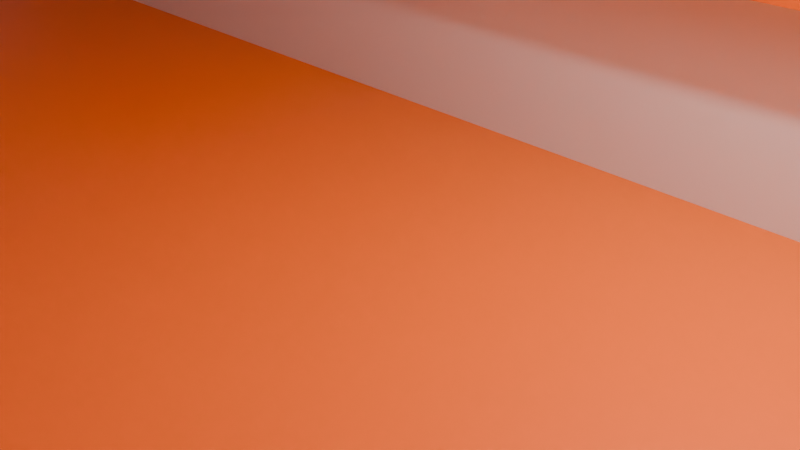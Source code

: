 # Source: chest1.blend  (saved by Blender 4.0.36; exported with 4.5.12 LTS)
import bpy
from mathutils import Matrix  # noqa: F401  (used for matrix-valued properties, if any)

bpy.ops.wm.read_factory_settings(use_empty=True)
scene = bpy.context.scene
scene.name = 'Scene'

# ---- collections
col_collection = bpy.data.collections.new('Collection'); scene.collection.children.link(col_collection)

# ---- materials (node trees are filled in below, after node groups)
mat_material_001 = bpy.data.materials.new('Material.001')
mat_material_001.use_transparent_shadow = False
mat_material_002 = bpy.data.materials.new('Material.002')
mat_material_002.use_transparent_shadow = False
mat_material_003 = bpy.data.materials.new('Material.003')
mat_material_003.use_transparent_shadow = False

# ---- material node trees
mat_material_001.use_nodes = True; mat_material_001.node_tree.nodes.clear()
_N = mat_material_001.node_tree.nodes; _L = mat_material_001.node_tree.links
n0 = _N.new('ShaderNodeBsdfPrincipled'); n0.name = 'Principled BSDF'; n0.location = (10, 300)
n0.inputs[0].default_value = (0.8022, 0.1445, 0.007366, 1.0)
n0.inputs[3].default_value = 1.45
n1 = _N.new('ShaderNodeOutputMaterial'); n1.name = 'Material Output'; n1.location = (300, 300)
_L.new(n0.outputs[0], n1.inputs[0])
n1.is_active_output = True
mat_material_002.use_nodes = True; mat_material_002.node_tree.nodes.clear()
_N = mat_material_002.node_tree.nodes; _L = mat_material_002.node_tree.links
n0 = _N.new('ShaderNodeBsdfPrincipled'); n0.name = 'Principled BSDF'; n0.location = (10, 300)
n0.inputs[0].default_value = (0.0, 0.0, 0.0, 1.0)
n0.inputs[3].default_value = 1.45
n1 = _N.new('ShaderNodeOutputMaterial'); n1.name = 'Material Output'; n1.location = (300, 300)
_L.new(n0.outputs[0], n1.inputs[0])
n1.is_active_output = True
mat_material_003.use_nodes = True; mat_material_003.node_tree.nodes.clear()
_N = mat_material_003.node_tree.nodes; _L = mat_material_003.node_tree.links
n0 = _N.new('ShaderNodeBsdfPrincipled'); n0.name = 'Principled BSDF'; n0.location = (10, 300)
n0.inputs[3].default_value = 1.45
n1 = _N.new('ShaderNodeOutputMaterial'); n1.name = 'Material Output'; n1.location = (300, 300)
_L.new(n0.outputs[0], n1.inputs[0])
n1.is_active_output = True

# ---- world
world_world = bpy.data.worlds.new('World'); scene.world = world_world
world_world.use_nodes = True; world_world.node_tree.nodes.clear()
_N = world_world.node_tree.nodes; _L = world_world.node_tree.links
n0 = _N.new('ShaderNodeOutputWorld'); n0.name = 'World Output'; n0.location = (300, 300)
n1 = _N.new('ShaderNodeBackground'); n1.name = 'Background'; n1.location = (10, 300)
n1.inputs[0].default_value = (0.05088, 0.05088, 0.05088, 1.0)
_L.new(n1.outputs[0], n0.inputs[0])
n0.is_active_output = True
world_world.color = (0.05088, 0.05088, 0.05088)
world_world.use_sun_shadow = False
world_world.sun_shadow_jitter_overblur = 0.0

# ---- cameras
cam_camera = bpy.data.cameras.new('Camera')
cam_camera.clip_end = 100.0
cam_camera.ortho_scale = 7.314

# ---- lights
light_light = bpy.data.lights.new('Light', 'POINT')
light_light.transmission_factor = 0.0
light_light.use_soft_falloff = False
light_light.energy = 1000.0
light_light.shadow_soft_size = 0.1
light_light.shadow_maximum_resolution = 0.006
light_light.use_absolute_resolution = True

# ---- meshes
me_cube_002 = bpy.data.meshes.new('Cube.002')
me_cube_002.from_pydata([(-10.64, -6.562, -4.005), (-10.64, -6.562, 4.005), (-10.64, 6.562, -4.005), (-10.64, 6.562, 4.005), (10.64, -6.562, -4.005), (10.64, -6.562, 4.005), (10.64, 6.562, -4.005), (10.64, 6.562, 4.005), (-10.64, 0.0, -4.005), (-10.64, 0.0, 4.005), (10.64, 0.0, -4.005), (10.64, 0.0, 4.005), (-8.158, 6.562, -4.005), (-8.158, 6.562, 4.005), (-8.158, -6.562, -4.005), (-8.158, -6.562, 4.005), (-8.158, 0.0, 4.005), (-7.945, 6.206, -0.4703), (8.354, 6.562, 4.005), (8.354, -6.562, -4.005), (8.354, 0.0, 4.005), (8.354, 6.562, -4.005), (8.354, -6.562, 4.005), (-7.945, -6.206, 0.748), (-10.64, -4.298, -4.005), (10.64, -4.298, 4.005), (-10.64, -4.298, 4.005), (10.64, -4.298, -4.005), (-8.158, -4.298, 4.005), (8.138, 6.206, -0.4703), (8.354, -4.298, 4.005), (-7.945, -6.206, -0.4523), (-10.64, 4.292, 4.005), (10.64, 4.292, -4.005), (-10.64, 4.292, -4.005), (10.64, 4.292, 4.005), (-7.945, 6.206, 0.73), (-8.158, 4.292, 4.005), (8.354, 4.292, 4.005), (8.138, 6.206, 0.73), (-10.64, -6.562, 4.229), (-10.64, 6.562, 4.229), (10.64, -6.562, 4.229), (10.64, 6.562, 4.229), (-10.64, 0.0, 4.229), (10.64, 0.0, 4.229), (-8.158, 6.562, 4.229), (-8.158, -6.562, 4.229), (-8.158, 0.0, 4.229), (8.354, 6.562, 4.229), (8.354, 0.0, 4.229), (8.354, -6.562, 4.229), (10.64, -4.298, 4.229), (-10.64, -4.298, 4.229), (-8.158, -4.298, 4.229), (8.354, -4.298, 4.229), (-10.64, 4.292, 4.229), (10.64, 4.292, 4.229), (-8.158, 4.292, 4.229), (8.354, 4.292, 4.229), (-10.64, 4.292, 5.548), (-10.64, 6.562, 5.548), (8.354, 6.562, 5.548), (10.64, 6.562, 5.548), (10.64, -4.298, 5.548), (10.64, -6.562, 5.548), (-8.158, -6.562, 5.548), (-10.64, -6.562, 5.548), (-10.64, -4.298, 5.548), (-10.64, 0.0, 5.548), (10.64, 4.292, 5.548), (10.64, 0.0, 5.548), (10.64, -5.66, 6.9), (-8.158, 6.562, 5.548), (8.354, -6.562, 5.548), (10.64, -3.708, 6.9), (10.64, 5.66, 6.9), (8.354, 5.66, 6.9), (-10.64, 5.66, 6.9), (-10.64, 3.702, 6.9), (-10.64, 4.292, 5.548), (-10.64, 6.562, 5.548), (8.354, 6.562, 5.548), (10.64, 6.562, 5.548), (10.64, -4.298, 5.548), (10.64, -6.562, 5.548), (-8.158, -6.562, 5.548), (-10.64, -6.562, 5.548), (-10.64, -4.298, 5.548), (-10.64, 0.0, 5.548), (10.64, 4.292, 5.548), (10.64, 0.0, 5.548), (-8.158, 6.562, 5.548), (8.354, -6.562, 5.548), (-8.158, -5.66, 6.9), (-10.64, -5.66, 6.9), (-10.64, -3.708, 6.9), (10.64, 3.702, 6.9), (-8.158, 5.66, 6.9), (8.354, -5.66, 6.9), (10.64, -1.543, 7.905), (10.64, -3.899, 7.905), (8.354, 3.898, 7.905), (10.64, 3.898, 7.905), (-10.64, 1.538, 7.905), (-10.64, 3.898, 7.905), (-8.158, -3.899, 7.905), (-10.64, -3.899, 7.905), (-10.64, -1.543, 7.905), (-10.64, -0.0004917, 7.905), (10.64, 1.538, 7.905), (10.64, -0.0004917, 7.905), (-10.64, 0.0, 1.964), (-8.158, 3.898, 7.905), (8.354, -3.899, 7.905), (10.64, 0.0, 1.964), (10.64, -6.562, 1.964), (10.64, 6.562, 1.964), (-10.64, 6.562, 1.964), (-10.64, -6.562, 1.964), (10.64, -0.3664, 8.607), (10.64, -0.5588, 8.607), (8.354, 0.5565, 8.607), (10.64, 0.5565, 8.607), (-10.64, 0.3636, 8.607), (-10.64, 0.5565, 8.607), (-8.158, -0.5588, 8.607), (-10.64, -0.5588, 8.607), (-10.64, -0.3664, 8.607), (-10.64, -0.001109, 8.607), (10.64, 0.3636, 8.607), (10.64, -0.001109, 8.607), (8.354, -0.001109, 8.607), (-8.158, 0.5565, 8.607), (8.354, -0.5588, 8.607), (-8.158, -0.001109, 8.607), (-8.158, 0.3636, 8.607), (-8.158, -0.3664, 8.607), (8.354, -0.3664, 8.607), (8.354, 0.3636, 8.607), (-8.158, -6.562, 1.964), (-8.158, 6.562, 1.964), (8.354, -6.562, 1.964), (8.354, 6.562, 1.964), (-10.64, -4.298, 1.964), (10.64, -4.298, 1.964), (10.64, 4.292, 1.964), (-10.64, 4.292, 1.964), (-10.64, 6.562, -1.733), (10.64, 6.562, -1.733), (10.64, -6.562, -1.733), (10.64, 0.0, -1.733), (-10.64, 0.0, -1.733), (-8.158, -6.562, -1.733), (-8.158, 6.562, -1.733), (8.354, -6.562, -1.733), (8.354, 6.562, -1.733), (-10.64, -4.298, -1.733), (10.64, -4.298, -1.733), (10.64, 4.292, -1.733), (-10.64, 4.292, -1.733), (-10.64, -6.562, -1.733), (8.138, -6.206, -0.4523), (-10.36, 4.18, 1.916), (-7.945, 6.206, -0.5516), (10.36, -4.186, 1.916), (-7.945, 6.391, 1.916), (8.138, 6.391, 1.916), (8.138, -6.391, 1.916), (-7.945, -6.391, 1.916), (-10.36, -4.186, 1.916), (10.36, 4.18, 1.916), (8.138, 6.206, -0.5516), (8.138, -6.206, 0.748), (-7.945, -6.391, -1.685), (-7.945, 6.391, -1.685), (8.138, -6.391, -1.685), (8.138, 6.391, -1.685), (-10.36, -4.186, -1.685), (10.36, -4.186, -1.685), (10.36, 4.18, -1.685), (-10.36, 4.18, -1.685), (-10.34, -4.177, 5.583), (-10.34, -5.286e-05, 5.583), (10.34, 4.171, 5.583), (10.34, -5.286e-05, 5.583), (-10.34, -3.603, 6.896), (10.34, -4.177, 5.583), (10.34, -3.603, 6.896), (8.138, 6.206, 0.656), (-10.34, 4.171, 5.583), (-10.34, 3.597, 6.896), (-7.945, 6.206, 0.656), (10.34, 3.597, 6.896), (-10.34, -1.499, 7.874), (10.34, 1.495, 7.874), (10.34, -1.499, 7.874), (10.34, -0.0005307, 7.874), (-10.34, -0.0005307, 7.874), (-10.34, 1.495, 7.874), (8.354, -6.562, 5.548), (-8.158, -6.562, 5.548), (-8.158, 6.562, 5.548), (8.354, 6.562, 5.548), (8.354, 5.66, 6.9), (-8.158, -5.66, 6.9), (-8.158, 5.66, 6.9), (8.354, -5.66, 6.9), (-8.158, -3.899, 7.905), (-8.158, 3.898, 7.905), (8.354, -3.899, 7.905), (8.354, 3.898, 7.905), (-8.158, 0.5565, 8.607), (8.354, 0.5565, 8.607), (-8.158, -0.5588, 8.607), (8.354, -0.5588, 8.607), (-8.158, 0.3636, 8.607), (-8.158, -0.001109, 8.607), (-8.158, -0.3664, 8.607), (8.354, -0.3664, 8.607), (8.354, 0.3636, 8.607), (8.354, -0.001109, 8.607), (8.354, -6.188, 5.299), (-8.158, -6.188, 5.299), (-8.158, 6.188, 5.299), (8.354, 6.188, 5.299), (8.354, 5.354, 6.571), (-8.158, -5.354, 6.571), (-8.158, 5.354, 6.571), (8.354, -5.354, 6.571), (-8.158, -3.74, 7.486), (-8.158, 3.739, 7.486), (8.354, -3.74, 7.486), (8.354, 3.739, 7.486), (-8.158, 0.5102, 8.16), (8.354, 0.5102, 8.16), (-8.158, -0.5124, 8.16), (8.354, -0.5124, 8.16), (-8.158, 0.3636, 8.158), (-8.158, -0.001109, 8.158), (-8.158, -0.3664, 8.158), (8.354, -0.3664, 8.158), (8.354, 0.3636, 8.158), (8.354, -0.001109, 8.158), (-10.18, -3.147e-05, 1.916), (-10.18, 4.18, 1.916), (10.18, -3.147e-05, 1.916), (10.18, -4.186, 1.916), (-7.945, 6.206, 1.916), (8.138, 6.206, 1.916), (8.138, -6.206, 1.916), (-7.945, -6.206, 1.916), (-10.18, -4.186, 1.916), (10.18, 4.18, 1.916), (10.18, -3.147e-05, -1.685), (-10.18, -3.147e-05, -1.685), (-7.945, -6.206, -1.685), (-7.945, 6.206, -1.685), (8.138, -6.206, -1.685), (8.138, 6.206, -1.685), (-10.18, -4.186, -1.685), (10.18, -4.186, -1.685), (10.18, 4.18, -1.685), (-10.18, 4.18, -1.685)], [], [(147, 32, 3, 118), (145, 25, 5, 116), (140, 15, 1, 119), (28, 26, 1, 15), (164, 17, 29, 172), (246, 247, 261, 254, 262, 253), (24, 157, 152, 160, 34, 8), (162, 173, 23, 31), (38, 37, 16, 20), (30, 28, 15, 22), (142, 22, 15, 140), (118, 3, 13, 141), (116, 5, 22, 142), (25, 30, 22, 5), (33, 159, 151, 158, 27, 10), (109, 104, 199, 198, 194, 108), (20, 16, 28, 30), (119, 1, 26, 144), (192, 36, 39, 189), (257, 164, 172, 259), (7, 18, 38, 35), (18, 13, 37, 38), (89, 88, 182, 183, 190, 80), (117, 7, 35, 146), (17, 192, 189, 29), (13, 3, 32, 37), (54, 47, 40, 53), (58, 48, 44, 56), (59, 50, 48, 58), (55, 51, 47, 54), (52, 42, 51, 55), (57, 45, 50, 59), (45, 52, 55, 50), (50, 55, 54, 48), (48, 54, 53, 44), (43, 57, 59, 49), (49, 59, 58, 46), (46, 58, 56, 41), (69, 68, 88, 89), (68, 67, 87, 88), (67, 66, 86, 87), (70, 63, 83, 90), (64, 71, 91, 84), (65, 64, 84, 85), (60, 69, 89, 80), (63, 62, 82, 83), (66, 74, 93, 86), (61, 60, 80, 81), (73, 61, 81, 92), (74, 65, 85, 93), (46, 41, 61, 73), (41, 56, 60, 61), (47, 51, 74, 66), (43, 49, 62, 63), (27, 4, 19, 14, 0, 24, 8, 34, 2, 12, 21, 6, 33, 10), (42, 52, 64, 65), (57, 43, 63, 70), (40, 47, 66, 67), (53, 40, 67, 68), (49, 46, 73, 62), (51, 42, 65, 74), (88, 87, 95, 96), (87, 86, 94, 95), (90, 83, 76, 97), (35, 38, 20, 30, 25, 11), (85, 84, 75, 72), (90, 97, 193, 184), (83, 82, 77, 76), (135, 137, 218, 217), (81, 80, 79, 78), (92, 81, 78, 98), (93, 85, 72, 99), (75, 84, 187, 188), (62, 73, 92, 82), (71, 70, 90, 91), (79, 80, 190, 191), (96, 95, 107, 108), (95, 94, 106, 107), (97, 76, 103, 110), (72, 75, 100, 101), (37, 32, 9, 26, 28, 16), (96, 108, 194, 186), (94, 86, 201, 205), (98, 78, 105, 113), (99, 72, 101, 114), (78, 79, 104, 105), (76, 77, 102, 103), (111, 100, 196, 197), (136, 135, 217, 216), (114, 101, 121, 134), (77, 82, 203, 204), (107, 106, 126, 127), (111, 110, 103, 123, 130, 131, 120, 121, 101, 100), (103, 102, 122, 123), (93, 99, 207, 200), (82, 92, 202, 203), (18, 143, 141, 13), (128, 127, 126, 137, 135, 136, 133, 125, 124, 129), (114, 134, 215, 210), (113, 105, 125, 133), (146, 35, 11, 25, 145, 115), (115, 145, 165, 247, 246, 253, 171, 146), (149, 117, 146, 159), (161, 119, 144, 157), (150, 116, 142, 155), (148, 118, 141, 154), (145, 158, 179, 261, 247, 165), (159, 146, 171, 253, 262, 180), (153, 140, 119, 161), (158, 145, 116, 150), (156, 143, 117, 149), (160, 147, 118, 148), (34, 160, 148, 2), (21, 156, 149, 6), (27, 158, 150, 4), (14, 153, 161, 0), (151, 159, 180, 262, 254, 261, 179, 158), (157, 144, 170, 252, 260, 178), (19, 155, 153, 14), (2, 148, 154, 12), (4, 150, 155, 19), (12, 154, 156, 21), (0, 161, 157, 24), (6, 149, 159, 33), (153, 155, 176, 258, 256, 174), (166, 248, 36, 192, 17, 164, 257, 175, 154, 141), (56, 44, 53, 68, 69, 60), (112, 147, 163, 245, 244, 252, 170, 144), (156, 154, 175, 257, 259, 177), (142, 140, 169, 251, 250, 168), (144, 26, 9, 32, 147, 112), (168, 250, 173, 162, 258, 176, 155, 142), (167, 249, 248, 166, 141, 143), (143, 156, 177, 259, 172, 29, 189, 39, 249, 167), (178, 260, 255, 263, 181, 160, 152, 157), (147, 160, 181, 263, 245, 163), (138, 134, 121, 120, 131, 130, 123, 122, 139, 132), (244, 245, 263, 255, 260, 252), (91, 90, 184, 185, 187, 84), (104, 79, 191, 199), (110, 111, 197, 195), (258, 162, 31, 256), (97, 110, 195, 193), (88, 96, 186, 182), (100, 75, 188, 196), (200, 207, 229, 222), (202, 206, 228, 224), (211, 204, 226, 233), (205, 201, 223, 227), (137, 126, 214, 218), (138, 132, 221, 219), (92, 98, 206, 202), (106, 94, 205, 208), (113, 133, 212, 209), (86, 93, 200, 201), (98, 113, 209, 206), (122, 102, 211, 213), (134, 138, 219, 215), (102, 77, 204, 211), (133, 136, 216, 212), (126, 106, 208, 214), (99, 114, 210, 207), (132, 139, 220, 221), (139, 122, 213, 220), (223, 222, 229, 227), (227, 229, 232, 230), (225, 224, 228, 226), (233, 231, 234, 235), (230, 232, 237, 236), (226, 228, 231, 233), (238, 239, 240, 236, 237, 241, 243, 242, 235, 234), (109, 108, 107, 127, 128, 129, 124, 125, 105, 104), (209, 212, 234, 231), (216, 217, 218, 214, 236, 240, 239, 238, 234, 212), (201, 200, 222, 223), (213, 211, 233, 235), (208, 205, 227, 230), (203, 202, 224, 225), (214, 208, 230, 236), (206, 209, 231, 228), (204, 203, 225, 226), (210, 215, 237, 232), (207, 210, 232, 229), (190, 183, 182, 186, 194, 198, 199, 191), (52, 45, 57, 70, 71, 64), (36, 248, 249, 39), (173, 250, 251, 23), (140, 153, 174, 256, 31, 23, 251, 169), (220, 213, 235, 242, 243, 241, 237, 215, 219, 221), (187, 185, 184, 193, 195, 197, 196, 188), (143, 18, 7, 117)])
me_cube_002.polygons.foreach_set('material_index', [2, 2, 2, 2, 1, 0, 2, 0, 2, 2, 2, 2, 2, 2, 2, 2, 2, 2, 1, 0, 2, 2, 2, 2, 0, 2, 2, 2, 2, 2, 2, 2, 2, 2, 2, 2, 2, 2, 0, 0, 0, 0, 0, 0, 0, 0, 0, 0, 0, 0, 2, 2, 2, 2, 0, 2, 2, 2, 2, 2, 2, 2, 2, 2, 2, 2, 2, 2, 0, 2, 2, 2, 2, 0, 0, 2, 2, 2, 2, 2, 2, 2, 0, 2, 2, 2, 2, 2, 0, 2, 0, 2, 2, 2, 0, 0, 2, 2, 0, 2, 2, 2, 2, 2, 2, 2, 2, 2, 2, 2, 2, 2, 2, 2, 2, 2, 2, 2, 2, 2, 2, 2, 2, 2, 2, 2, 2, 2, 2, 2, 2, 2, 2, 2, 2, 2, 2, 0, 2, 2, 2, 0, 2, 2, 2, 2, 2, 2, 2, 0, 0, 0, 0, 0, 0, 0, 0, 0, 0, 0, 0, 0, 0, 0, 0, 0, 0, 0, 0, 0, 0, 2, 2, 2, 2, 2, 2, 2, 2, 2, 2, 2, 2, 0, 2, 0, 0, 2, 2, 0, 2])
_uv = me_cube_002.uv_layers.new(name='UVMap')
_uv.uv.foreach_set('vector', [0.5613, 0.2068, 0.625, 0.2068, 0.625, 0.25, 0.5613, 0.25, 0.5613, 0.7069, 0.625, 0.7069, 0.625, 0.75, 0.5613, 0.75, 0.5613, 0.9709, 0.625, 0.9709, 0.625, 1.0, 0.5613, 1.0, 0.8459, 0.7069, 0.875, 0.7069, 0.875, 0.75, 0.8459, 0.75, 0.4822, 0.2791, 0.4848, 0.2791, 0.4848, 0.4732, 0.4822, 0.4732, 0.5613, 0.625, 0.5613, 0.7069, 0.4459, 0.7069, 0.4459, 0.625, 0.4459, 0.5432, 0.5613, 0.5432, 0.375, 0.04312, 0.4459, 0.04312, 0.4459, 0.125, 0.4459, 0.2068, 0.375, 0.2068, 0.375, 0.125, 0.4854, 0.7768, 0.5239, 0.7768, 0.5239, 0.9709, 0.4854, 0.9709, 0.6518, 0.5432, 0.8459, 0.5432, 0.8459, 0.625, 0.6518, 0.625, 0.6518, 0.7069, 0.8459, 0.7069, 0.8459, 0.75, 0.6518, 0.75, 0.5613, 0.7768, 0.625, 0.7768, 0.625, 0.9709, 0.5613, 0.9709, 0.5613, 0.25, 0.625, 0.25, 0.625, 0.2791, 0.5613, 0.2791, 0.5613, 0.75, 0.625, 0.75, 0.625, 0.7768, 0.5613, 0.7768, 0.625, 0.7069, 0.6518, 0.7069, 0.6518, 0.75, 0.625, 0.75, 0.375, 0.5432, 0.4459, 0.5432, 0.4459, 0.625, 0.4459, 0.7069, 0.375, 0.7069, 0.375, 0.625, 0.875, 0.625, 0.875, 0.5432, 0.875, 0.5432, 0.875, 0.625, 0.875, 0.7069, 0.875, 0.7069, 0.6518, 0.625, 0.8459, 0.625, 0.8459, 0.7069, 0.6518, 0.7069, 0.5613, 0.0, 0.625, 0.0, 0.625, 0.04312, 0.5613, 0.04312, 0.5209, 0.2791, 0.5233, 0.2791, 0.5233, 0.4732, 0.5209, 0.4732, 0.4459, 0.2791, 0.4822, 0.2791, 0.4822, 0.4732, 0.4459, 0.4732, 0.625, 0.5, 0.6518, 0.5, 0.6518, 0.5432, 0.625, 0.5432, 0.6518, 0.5, 0.8459, 0.5, 0.8459, 0.5432, 0.6518, 0.5432, 0.875, 0.625, 0.875, 0.7069, 0.875, 0.7069, 0.875, 0.625, 0.875, 0.5432, 0.875, 0.5432, 0.5613, 0.5, 0.625, 0.5, 0.625, 0.5432, 0.5613, 0.5432, 0.4848, 0.2791, 0.5209, 0.2791, 0.5209, 0.4732, 0.4848, 0.4732, 0.8459, 0.5, 0.875, 0.5, 0.875, 0.5432, 0.8459, 0.5432, 0.8459, 0.7069, 0.8459, 0.75, 0.875, 0.75, 0.875, 0.7069, 0.8459, 0.5432, 0.8459, 0.625, 0.875, 0.625, 0.875, 0.5432, 0.6518, 0.5432, 0.6518, 0.625, 0.8459, 0.625, 0.8459, 0.5432, 0.6518, 0.7069, 0.6518, 0.75, 0.8459, 0.75, 0.8459, 0.7069, 0.625, 0.7069, 0.625, 0.75, 0.6518, 0.75, 0.6518, 0.7069, 0.625, 0.5432, 0.625, 0.625, 0.6518, 0.625, 0.6518, 0.5432, 0.625, 0.625, 0.625, 0.7069, 0.6518, 0.7069, 0.6518, 0.625, 0.6518, 0.625, 0.6518, 0.7069, 0.8459, 0.7069, 0.8459, 0.625, 0.8459, 0.625, 0.8459, 0.7069, 0.875, 0.7069, 0.875, 0.625, 0.625, 0.5, 0.625, 0.5432, 0.6518, 0.5432, 0.6518, 0.5, 0.6518, 0.5, 0.6518, 0.5432, 0.8459, 0.5432, 0.8459, 0.5, 0.8459, 0.5, 0.8459, 0.5432, 0.875, 0.5432, 0.875, 0.5, 0.875, 0.625, 0.875, 0.7069, 0.875, 0.7069, 0.875, 0.625, 0.875, 0.7069, 0.875, 0.75, 0.875, 0.75, 0.875, 0.7069, 0.875, 0.75, 0.8459, 0.75, 0.8459, 0.75, 0.875, 0.75, 0.625, 0.5432, 0.625, 0.5, 0.625, 0.5, 0.625, 0.5432, 0.625, 0.7069, 0.625, 0.625, 0.625, 0.625, 0.625, 0.7069, 0.625, 0.75, 0.625, 0.7069, 0.625, 0.7069, 0.625, 0.75, 0.875, 0.5432, 0.875, 0.625, 0.875, 0.625, 0.875, 0.5432, 0.625, 0.5, 0.6518, 0.5, 0.6518, 0.5, 0.625, 0.5, 0.8459, 0.75, 0.6518, 0.75, 0.6518, 0.75, 0.8459, 0.75, 0.875, 0.5, 0.875, 0.5432, 0.875, 0.5432, 0.875, 0.5, 0.8459, 0.5, 0.875, 0.5, 0.875, 0.5, 0.8459, 0.5, 0.6518, 0.75, 0.625, 0.75, 0.625, 0.75, 0.6518, 0.75, 0.8459, 0.5, 0.875, 0.5, 0.875, 0.5, 0.8459, 0.5, 0.875, 0.5, 0.875, 0.5432, 0.875, 0.5432, 0.875, 0.5, 0.8459, 0.75, 0.6518, 0.75, 0.6518, 0.75, 0.8459, 0.75, 0.625, 0.5, 0.6518, 0.5, 0.6518, 0.5, 0.625, 0.5, 0.375, 0.7069, 0.375, 0.75, 0.3482, 0.75, 0.1541, 0.75, 0.125, 0.75, 0.125, 0.7069, 0.125, 0.625, 0.125, 0.5432, 0.125, 0.5, 0.1541, 0.5, 0.3482, 0.5, 0.375, 0.5, 0.375, 0.5432, 0.375, 0.625, 0.625, 0.75, 0.625, 0.7069, 0.625, 0.7069, 0.625, 0.75, 0.625, 0.5432, 0.625, 0.5, 0.625, 0.5, 0.625, 0.5432, 0.875, 0.75, 0.8459, 0.75, 0.8459, 0.75, 0.875, 0.75, 0.875, 0.7069, 0.875, 0.75, 0.875, 0.75, 0.875, 0.7069, 0.6518, 0.5, 0.8459, 0.5, 0.8459, 0.5, 0.6518, 0.5, 0.6518, 0.75, 0.625, 0.75, 0.625, 0.75, 0.6518, 0.75, 0.875, 0.7069, 0.875, 0.75, 0.875, 0.75, 0.875, 0.7069, 0.875, 0.75, 0.8459, 0.75, 0.8459, 0.75, 0.875, 0.75, 0.625, 0.5432, 0.625, 0.5, 0.625, 0.5, 0.625, 0.5432, 0.625, 0.5432, 0.6518, 0.5432, 0.6518, 0.625, 0.6518, 0.7069, 0.625, 0.7069, 0.625, 0.625, 0.625, 0.75, 0.625, 0.7069, 0.625, 0.7069, 0.625, 0.75, 0.625, 0.5432, 0.625, 0.5432, 0.625, 0.5432, 0.625, 0.5432, 0.625, 0.5, 0.6518, 0.5, 0.6518, 0.5, 0.625, 0.5, 0.8459, 0.625, 0.8459, 0.7069, 0.8459, 0.7069, 0.8459, 0.625, 0.875, 0.5, 0.875, 0.5432, 0.875, 0.5432, 0.875, 0.5, 0.8459, 0.5, 0.875, 0.5, 0.875, 0.5, 0.8459, 0.5, 0.6518, 0.75, 0.625, 0.75, 0.625, 0.75, 0.6518, 0.75, 0.625, 0.7069, 0.625, 0.7069, 0.625, 0.7069, 0.625, 0.7069, 0.6518, 0.5, 0.8459, 0.5, 0.8459, 0.5, 0.6518, 0.5, 0.625, 0.625, 0.625, 0.5432, 0.625, 0.5432, 0.625, 0.625, 0.875, 0.5432, 0.875, 0.5432, 0.875, 0.5432, 0.875, 0.5432, 0.875, 0.7069, 0.875, 0.75, 0.875, 0.75, 0.875, 0.7069, 0.875, 0.75, 0.8459, 0.75, 0.8459, 0.75, 0.875, 0.75, 0.625, 0.5432, 0.625, 0.5, 0.625, 0.5, 0.625, 0.5432, 0.625, 0.75, 0.625, 0.7069, 0.625, 0.7069, 0.625, 0.75, 0.8459, 0.5432, 0.875, 0.5432, 0.875, 0.625, 0.875, 0.7069, 0.8459, 0.7069, 0.8459, 0.625, 0.875, 0.7069, 0.875, 0.7069, 0.875, 0.7069, 0.875, 0.7069, 0.8459, 0.75, 0.8459, 0.75, 0.8459, 0.75, 0.8459, 0.75, 0.8459, 0.5, 0.875, 0.5, 0.875, 0.5, 0.8459, 0.5, 0.6518, 0.75, 0.625, 0.75, 0.625, 0.75, 0.6518, 0.75, 0.875, 0.5, 0.875, 0.5432, 0.875, 0.5432, 0.875, 0.5, 0.625, 0.5, 0.6518, 0.5, 0.6518, 0.5, 0.625, 0.5, 0.625, 0.625, 0.625, 0.7069, 0.625, 0.7069, 0.625, 0.625, 0.8459, 0.5432, 0.8459, 0.625, 0.8459, 0.625, 0.8459, 0.5432, 0.6518, 0.75, 0.625, 0.75, 0.625, 0.75, 0.6518, 0.75, 0.6518, 0.5, 0.6518, 0.5, 0.6518, 0.5, 0.6518, 0.5, 0.875, 0.75, 0.8459, 0.75, 0.8459, 0.75, 0.875, 0.75, 0.625, 0.625, 0.625, 0.5432, 0.625, 0.5, 0.625, 0.5, 0.625, 0.5432, 0.625, 0.625, 0.625, 0.7069, 0.625, 0.75, 0.625, 0.75, 0.625, 0.7069, 0.625, 0.5, 0.6518, 0.5, 0.6518, 0.5, 0.625, 0.5, 0.6518, 0.75, 0.6518, 0.75, 0.6518, 0.75, 0.6518, 0.75, 0.6518, 0.5, 0.8459, 0.5, 0.8459, 0.5, 0.6518, 0.5, 0.625, 0.4732, 0.5613, 0.4732, 0.5613, 0.2791, 0.625, 0.2791, 0.875, 0.7069, 0.875, 0.75, 0.8459, 0.75, 0.8459, 0.7069, 0.8459, 0.625, 0.8459, 0.5432, 0.8459, 0.5, 0.875, 0.5, 0.875, 0.5432, 0.875, 0.625, 0.6518, 0.75, 0.6518, 0.75, 0.6518, 0.75, 0.6518, 0.75, 0.8459, 0.5, 0.875, 0.5, 0.875, 0.5, 0.8459, 0.5, 0.5613, 0.5432, 0.625, 0.5432, 0.625, 0.625, 0.625, 0.7069, 0.5613, 0.7069, 0.5613, 0.625, 0.5613, 0.625, 0.5613, 0.7069, 0.5613, 0.7069, 0.5613, 0.7069, 0.5613, 0.625, 0.5613, 0.5432, 0.5613, 0.5432, 0.5613, 0.5432, 0.4459, 0.5, 0.5613, 0.5, 0.5613, 0.5432, 0.4459, 0.5432, 0.4459, 0.0, 0.5613, 0.0, 0.5613, 0.04312, 0.4459, 0.04312, 0.4459, 0.75, 0.5613, 0.75, 0.5613, 0.7768, 0.4459, 0.7768, 0.4459, 0.25, 0.5613, 0.25, 0.5613, 0.2791, 0.4459, 0.2791, 0.5613, 0.7069, 0.4459, 0.7069, 0.4459, 0.7069, 0.4459, 0.7069, 0.5613, 0.7069, 0.5613, 0.7069, 0.4459, 0.5432, 0.5613, 0.5432, 0.5613, 0.5432, 0.5613, 0.5432, 0.4459, 0.5432, 0.4459, 0.5432, 0.4459, 0.9709, 0.5613, 0.9709, 0.5613, 1.0, 0.4459, 1.0, 0.4459, 0.7069, 0.5613, 0.7069, 0.5613, 0.75, 0.4459, 0.75, 0.4459, 0.4732, 0.5613, 0.4732, 0.5613, 0.5, 0.4459, 0.5, 0.4459, 0.2068, 0.5613, 0.2068, 0.5613, 0.25, 0.4459, 0.25, 0.375, 0.2068, 0.4459, 0.2068, 0.4459, 0.25, 0.375, 0.25, 0.375, 0.4732, 0.4459, 0.4732, 0.4459, 0.5, 0.375, 0.5, 0.375, 0.7069, 0.4459, 0.7069, 0.4459, 0.75, 0.375, 0.75, 0.375, 0.9709, 0.4459, 0.9709, 0.4459, 1.0, 0.375, 1.0, 0.4459, 0.625, 0.4459, 0.5432, 0.4459, 0.5432, 0.4459, 0.5432, 0.4459, 0.625, 0.4459, 0.7069, 0.4459, 0.7069, 0.4459, 0.7069, 0.4459, 0.04312, 0.5613, 0.04312, 0.5613, 0.04312, 0.5613, 0.04312, 0.4459, 0.04312, 0.4459, 0.04312, 0.375, 0.7768, 0.4459, 0.7768, 0.4459, 0.9709, 0.375, 0.9709, 0.375, 0.25, 0.4459, 0.25, 0.4459, 0.2791, 0.375, 0.2791, 0.375, 0.75, 0.4459, 0.75, 0.4459, 0.7768, 0.375, 0.7768, 0.375, 0.2791, 0.4459, 0.2791, 0.4459, 0.4732, 0.375, 0.4732, 0.375, 0.0, 0.4459, 0.0, 0.4459, 0.04312, 0.375, 0.04312, 0.375, 0.5, 0.4459, 0.5, 0.4459, 0.5432, 0.375, 0.5432, 0.4459, 0.9709, 0.4459, 0.7768, 0.4459, 0.7768, 0.4459, 0.7768, 0.4459, 0.9709, 0.4459, 0.9709, 0.5613, 0.2791, 0.5613, 0.2791, 0.5233, 0.2791, 0.5209, 0.2791, 0.4848, 0.2791, 0.4822, 0.2791, 0.4459, 0.2791, 0.4459, 0.2791, 0.4459, 0.2791, 0.5613, 0.2791, 0.875, 0.5432, 0.875, 0.625, 0.875, 0.7069, 0.875, 0.7069, 0.875, 0.625, 0.875, 0.5432, 0.5613, 0.125, 0.5613, 0.2068, 0.5613, 0.2068, 0.5613, 0.2068, 0.5613, 0.125, 0.5613, 0.04312, 0.5613, 0.04312, 0.5613, 0.04312, 0.4459, 0.4732, 0.4459, 0.2791, 0.4459, 0.2791, 0.4459, 0.2791, 0.4459, 0.4732, 0.4459, 0.4732, 0.5613, 0.7768, 0.5613, 0.9709, 0.5613, 0.9709, 0.5613, 0.9709, 0.5613, 0.7768, 0.5613, 0.7768, 0.5613, 0.04312, 0.625, 0.04312, 0.625, 0.125, 0.625, 0.2068, 0.5613, 0.2068, 0.5613, 0.125, 0.5613, 0.7768, 0.5613, 0.7768, 0.5239, 0.7768, 0.4854, 0.7768, 0.4459, 0.7768, 0.4459, 0.7768, 0.4459, 0.7768, 0.5613, 0.7768, 0.5613, 0.4732, 0.5613, 0.4732, 0.5613, 0.2791, 0.5613, 0.2791, 0.5613, 0.2791, 0.5613, 0.4732, 0.5613, 0.4732, 0.4459, 0.4732, 0.4459, 0.4732, 0.4459, 0.4732, 0.4822, 0.4732, 0.4848, 0.4732, 0.5209, 0.4732, 0.5233, 0.4732, 0.5613, 0.4732, 0.5613, 0.4732, 0.4459, 0.04312, 0.4459, 0.04312, 0.4459, 0.125, 0.4459, 0.2068, 0.4459, 0.2068, 0.4459, 0.2068, 0.4459, 0.125, 0.4459, 0.04312, 0.5613, 0.2068, 0.4459, 0.2068, 0.4459, 0.2068, 0.4459, 0.2068, 0.5613, 0.2068, 0.5613, 0.2068, 0.6518, 0.7069, 0.6518, 0.75, 0.625, 0.75, 0.625, 0.7069, 0.625, 0.625, 0.625, 0.5432, 0.625, 0.5, 0.6518, 0.5, 0.6518, 0.5432, 0.6518, 0.625, 0.5613, 0.125, 0.5613, 0.2068, 0.4459, 0.2068, 0.4459, 0.125, 0.4459, 0.04312, 0.5613, 0.04312, 0.625, 0.625, 0.625, 0.5432, 0.625, 0.5432, 0.625, 0.625, 0.625, 0.7069, 0.625, 0.7069, 0.875, 0.5432, 0.875, 0.5432, 0.875, 0.5432, 0.875, 0.5432, 0.625, 0.5432, 0.625, 0.625, 0.625, 0.625, 0.625, 0.5432, 0.4459, 0.7768, 0.4854, 0.7768, 0.4854, 0.9709, 0.4459, 0.9709, 0.625, 0.5432, 0.625, 0.5432, 0.625, 0.5432, 0.625, 0.5432, 0.875, 0.7069, 0.875, 0.7069, 0.875, 0.7069, 0.875, 0.7069, 0.625, 0.7069, 0.625, 0.7069, 0.625, 0.7069, 0.625, 0.7069, 0.6518, 0.75, 0.6518, 0.75, 0.6518, 0.75, 0.6518, 0.75, 0.8459, 0.5, 0.8459, 0.5, 0.8459, 0.5, 0.8459, 0.5, 0.6518, 0.5, 0.6518, 0.5, 0.6518, 0.5, 0.6518, 0.5, 0.8459, 0.75, 0.8459, 0.75, 0.8459, 0.75, 0.8459, 0.75, 0.8459, 0.7069, 0.8459, 0.75, 0.8459, 0.75, 0.8459, 0.7069, 0.6518, 0.7069, 0.6518, 0.625, 0.6518, 0.625, 0.6518, 0.7069, 0.8459, 0.5, 0.8459, 0.5, 0.8459, 0.5, 0.8459, 0.5, 0.8459, 0.75, 0.8459, 0.75, 0.8459, 0.75, 0.8459, 0.75, 0.8459, 0.5, 0.8459, 0.5, 0.8459, 0.5, 0.8459, 0.5, 0.8459, 0.75, 0.6518, 0.75, 0.6518, 0.75, 0.8459, 0.75, 0.8459, 0.5, 0.8459, 0.5, 0.8459, 0.5, 0.8459, 0.5, 0.6518, 0.5, 0.6518, 0.5, 0.6518, 0.5, 0.6518, 0.5, 0.6518, 0.75, 0.6518, 0.7069, 0.6518, 0.7069, 0.6518, 0.75, 0.6518, 0.5, 0.6518, 0.5, 0.6518, 0.5, 0.6518, 0.5, 0.8459, 0.5, 0.8459, 0.5432, 0.8459, 0.5432, 0.8459, 0.5, 0.8459, 0.75, 0.8459, 0.75, 0.8459, 0.75, 0.8459, 0.75, 0.6518, 0.75, 0.6518, 0.75, 0.6518, 0.75, 0.6518, 0.75, 0.6518, 0.625, 0.6518, 0.5432, 0.6518, 0.5432, 0.6518, 0.625, 0.6518, 0.5432, 0.6518, 0.5, 0.6518, 0.5, 0.6518, 0.5432, 0.8459, 0.75, 0.6518, 0.75, 0.6518, 0.75, 0.8459, 0.75, 0.8459, 0.75, 0.6518, 0.75, 0.6518, 0.75, 0.8459, 0.75, 0.6518, 0.5, 0.8459, 0.5, 0.8459, 0.5, 0.6518, 0.5, 0.6518, 0.5, 0.8459, 0.5, 0.8459, 0.5, 0.6518, 0.5, 0.8459, 0.75, 0.6518, 0.75, 0.6518, 0.75, 0.8459, 0.75, 0.6518, 0.5, 0.8459, 0.5, 0.8459, 0.5, 0.6518, 0.5, 0.8459, 0.5432, 0.8459, 0.625, 0.8459, 0.7069, 0.8459, 0.75, 0.6518, 0.75, 0.6518, 0.7069, 0.6518, 0.625, 0.6518, 0.5432, 0.6518, 0.5, 0.8459, 0.5, 0.875, 0.625, 0.875, 0.7069, 0.875, 0.75, 0.875, 0.75, 0.875, 0.7069, 0.875, 0.625, 0.875, 0.5432, 0.875, 0.5, 0.875, 0.5, 0.875, 0.5432, 0.8459, 0.5, 0.8459, 0.5, 0.8459, 0.5, 0.8459, 0.5, 0.8459, 0.5432, 0.8459, 0.625, 0.8459, 0.7069, 0.8459, 0.75, 0.8459, 0.75, 0.8459, 0.7069, 0.8459, 0.625, 0.8459, 0.5432, 0.8459, 0.5, 0.8459, 0.5, 0.8459, 0.75, 0.6518, 0.75, 0.6518, 0.75, 0.8459, 0.75, 0.6518, 0.5, 0.6518, 0.5, 0.6518, 0.5, 0.6518, 0.5, 0.8459, 0.75, 0.8459, 0.75, 0.8459, 0.75, 0.8459, 0.75, 0.6518, 0.5, 0.8459, 0.5, 0.8459, 0.5, 0.6518, 0.5, 0.8459, 0.75, 0.8459, 0.75, 0.8459, 0.75, 0.8459, 0.75, 0.8459, 0.5, 0.8459, 0.5, 0.8459, 0.5, 0.8459, 0.5, 0.6518, 0.5, 0.6518, 0.5, 0.6518, 0.5, 0.6518, 0.5, 0.6518, 0.75, 0.6518, 0.75, 0.6518, 0.75, 0.6518, 0.75, 0.6518, 0.75, 0.6518, 0.75, 0.6518, 0.75, 0.6518, 0.75, 0.875, 0.5432, 0.875, 0.625, 0.875, 0.7069, 0.875, 0.7069, 0.875, 0.7069, 0.875, 0.625, 0.875, 0.5432, 0.875, 0.5432, 0.625, 0.7069, 0.625, 0.625, 0.625, 0.5432, 0.625, 0.5432, 0.625, 0.625, 0.625, 0.7069, 0.5233, 0.2791, 0.5613, 0.2791, 0.5613, 0.4732, 0.5233, 0.4732, 0.5239, 0.7768, 0.5613, 0.7768, 0.5613, 0.9709, 0.5239, 0.9709, 0.5613, 0.9709, 0.4459, 0.9709, 0.4459, 0.9709, 0.4459, 0.9709, 0.4854, 0.9709, 0.5239, 0.9709, 0.5613, 0.9709, 0.5613, 0.9709, 0.6518, 0.5432, 0.6518, 0.5, 0.6518, 0.5, 0.6518, 0.5432, 0.6518, 0.625, 0.6518, 0.7069, 0.6518, 0.75, 0.6518, 0.75, 0.6518, 0.7069, 0.6518, 0.625, 0.625, 0.7069, 0.625, 0.625, 0.625, 0.5432, 0.625, 0.5432, 0.625, 0.5432, 0.625, 0.625, 0.625, 0.7069, 0.625, 0.7069, 0.5613, 0.4732, 0.625, 0.4732, 0.625, 0.5, 0.5613, 0.5])
me_cube_002.materials.append(mat_material_001)
me_cube_002.materials.append(mat_material_002)
me_cube_002.materials.append(mat_material_003)
me_cube_002.update()

# ---- objects
ob_light = bpy.data.objects.new('Light', light_light)
ob_camera = bpy.data.objects.new('Camera', cam_camera)
ob_cube = bpy.data.objects.new('Cube', me_cube_002)

# ---- transforms, parenting, visibility, modifiers, constraints
ob_light.location = (4.076, 1.005, 5.904)
ob_light.rotation_euler = (0.6503, 0.05522, 1.866)
ob_light.lock_rotations_4d = False
ob_light.empty_display_type = 'ARROWS'
ob_light.color = (0.0, 0.0, 0.0, 0.0)
ob_light.lineart.crease_threshold = 0.0
ob_camera.location = (7.359, -6.926, 4.958)
ob_camera.rotation_euler = (1.109, 0.0, 0.8149)
ob_camera.lock_rotations_4d = False
ob_camera.empty_display_type = 'ARROWS'
ob_camera.color = (0.0, 0.0, 0.0, 0.0)
ob_camera.display_type = 'WIRE'
ob_camera.lineart.crease_threshold = 0.0
ob_cube.location = (-2.431, -4.077, 3.999)

# ---- collection membership
col_collection.objects.link(ob_light)
col_collection.objects.link(ob_camera)
col_collection.objects.link(ob_cube)

# ---- scene / render settings (as saved in the file)
scene.camera = ob_camera
scene.frame_start = 1; scene.frame_end = 250; scene.frame_set(50)
scene.render.engine = 'BLENDER_EEVEE_NEXT'
scene.cycles.sampling_pattern = 'TABULATED_SOBOL'
bpy.context.view_layer.update()
